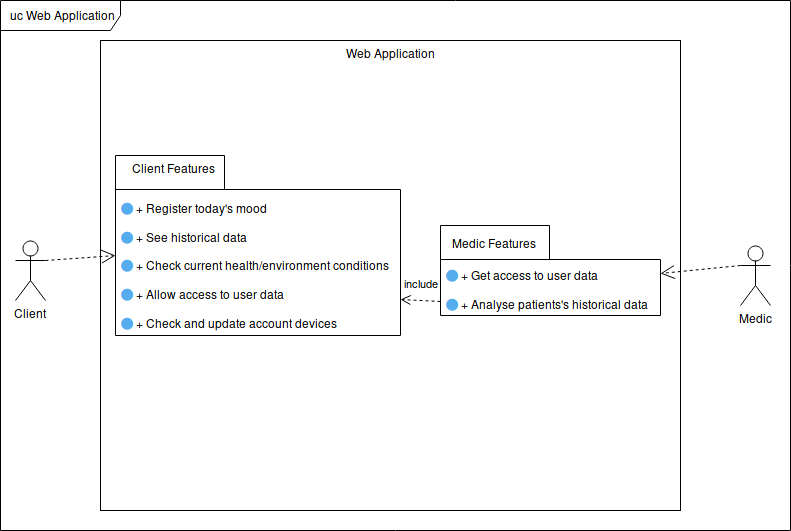

The diagram above was exported from draw.io. Its source (the exported page's mxGraphModel, read from the mxfile embedded in the PNG):
<mxGraphModel dx="1110" dy="484" grid="1" gridSize="10" guides="1" tooltips="1" connect="1" arrows="1" fold="1" page="1" pageScale="1" pageWidth="850" pageHeight="1100" math="0" shadow="0">
  <root>
    <mxCell id="0" />
    <mxCell id="1" parent="0" />
    <mxCell id="LxgE-kFqPNG_gXuxxLNc-1" value="&lt;div&gt;Web Application&lt;/div&gt;" style="html=1;verticalAlign=top;" parent="1" vertex="1">
      <mxGeometry x="120" y="100" width="580" height="470" as="geometry" />
    </mxCell>
    <mxCell id="LxgE-kFqPNG_gXuxxLNc-2" value="uc Web Application" style="shape=umlFrame;whiteSpace=wrap;html=1;width=120;height=30;" parent="1" vertex="1">
      <mxGeometry x="20" y="60" width="790" height="530" as="geometry" />
    </mxCell>
    <mxCell id="LxgE-kFqPNG_gXuxxLNc-4" value="Client" style="shape=umlActor;verticalLabelPosition=bottom;labelBackgroundColor=#ffffff;verticalAlign=top;html=1;" parent="1" vertex="1">
      <mxGeometry x="35" y="300" width="30" height="60" as="geometry" />
    </mxCell>
    <mxCell id="LxgE-kFqPNG_gXuxxLNc-5" value="Medic" style="shape=umlActor;verticalLabelPosition=bottom;labelBackgroundColor=#ffffff;verticalAlign=top;html=1;" parent="1" vertex="1">
      <mxGeometry x="760" y="305" width="30" height="60" as="geometry" />
    </mxCell>
    <mxCell id="Bqc_FASKclVLPxE5GdiA-1" value="&lt;div align=&quot;left&quot;&gt;&amp;nbsp;🔵 + Register today's mood&lt;/div&gt;&lt;div align=&quot;left&quot;&gt;&lt;br&gt;&lt;/div&gt;&lt;div align=&quot;left&quot;&gt;&amp;nbsp;🔵 + See historical data&lt;br&gt;&lt;/div&gt;&lt;div align=&quot;left&quot;&gt;&lt;br&gt;&lt;/div&gt;&lt;div align=&quot;left&quot;&gt;&amp;nbsp;🔵 + Check current health/environment conditions&lt;/div&gt;&lt;div align=&quot;left&quot;&gt;&lt;br&gt;&lt;/div&gt;&lt;div align=&quot;left&quot;&gt;&amp;nbsp;🔵 + Allow access to user data&lt;/div&gt;&lt;div align=&quot;left&quot;&gt;&lt;br&gt;&lt;/div&gt;&lt;div align=&quot;left&quot;&gt;&amp;nbsp;🔵 + Check and update account devices&lt;br&gt;&lt;/div&gt;" style="shape=folder;fontStyle=0;spacingTop=10;tabWidth=109;tabHeight=34;tabPosition=left;html=1;align=left;verticalAlign=bottom;" parent="1" vertex="1">
      <mxGeometry x="135" y="215" width="285" height="180" as="geometry" />
    </mxCell>
    <mxCell id="Bqc_FASKclVLPxE5GdiA-3" value="&lt;div align=&quot;left&quot;&gt;&amp;nbsp;🔵 + Get access to user data&lt;br&gt;&lt;/div&gt;&lt;div align=&quot;left&quot;&gt;&lt;br&gt;&lt;/div&gt;&lt;div align=&quot;left&quot;&gt;&amp;nbsp;🔵 + Analyse patients's historical data&lt;br&gt;&lt;/div&gt;" style="shape=folder;fontStyle=0;spacingTop=10;tabWidth=109;tabHeight=34;tabPosition=left;html=1;align=left;verticalAlign=bottom;" parent="1" vertex="1">
      <mxGeometry x="460" y="285" width="220" height="90" as="geometry" />
    </mxCell>
    <mxCell id="Bqc_FASKclVLPxE5GdiA-5" value="Medic Features" style="text;html=1;resizable=0;points=[];autosize=1;align=left;verticalAlign=top;spacingTop=-4;" parent="1" vertex="1">
      <mxGeometry x="470" y="295" width="100" height="20" as="geometry" />
    </mxCell>
    <mxCell id="Bqc_FASKclVLPxE5GdiA-6" value="Client Features" style="text;html=1;resizable=0;points=[];autosize=1;align=left;verticalAlign=top;spacingTop=-4;" parent="1" vertex="1">
      <mxGeometry x="150" y="220" width="100" height="20" as="geometry" />
    </mxCell>
    <mxCell id="Bqc_FASKclVLPxE5GdiA-7" value="" style="endArrow=open;endSize=12;dashed=1;html=1;exitX=1;exitY=0.3333333333333333;exitDx=0;exitDy=0;exitPerimeter=0;" parent="1" source="LxgE-kFqPNG_gXuxxLNc-4" target="Bqc_FASKclVLPxE5GdiA-1" edge="1">
      <mxGeometry width="160" relative="1" as="geometry">
        <mxPoint x="80" y="440" as="sourcePoint" />
        <mxPoint x="240" y="440" as="targetPoint" />
      </mxGeometry>
    </mxCell>
    <mxCell id="Bqc_FASKclVLPxE5GdiA-13" value="" style="endArrow=open;endSize=12;dashed=1;html=1;exitX=0;exitY=0.3333333333333333;exitDx=0;exitDy=0;exitPerimeter=0;entryX=0;entryY=0;entryDx=220;entryDy=48;entryPerimeter=0;" parent="1" source="LxgE-kFqPNG_gXuxxLNc-5" target="Bqc_FASKclVLPxE5GdiA-3" edge="1">
      <mxGeometry width="160" relative="1" as="geometry">
        <mxPoint x="720" y="455" as="sourcePoint" />
        <mxPoint x="790" y="450.0588235294117" as="targetPoint" />
      </mxGeometry>
    </mxCell>
    <mxCell id="Bqc_FASKclVLPxE5GdiA-14" value="include" style="html=1;verticalAlign=bottom;endArrow=open;dashed=1;endSize=8;exitX=0;exitY=0;exitDx=0;exitDy=76;exitPerimeter=0;entryX=0;entryY=0;entryDx=285;entryDy=143.5;entryPerimeter=0;" parent="1" source="Bqc_FASKclVLPxE5GdiA-3" target="Bqc_FASKclVLPxE5GdiA-1" edge="1">
      <mxGeometry x="-0.0746" y="-8" relative="1" as="geometry">
        <mxPoint x="550" y="310" as="sourcePoint" />
        <mxPoint x="470" y="310" as="targetPoint" />
        <mxPoint as="offset" />
      </mxGeometry>
    </mxCell>
  </root>
</mxGraphModel>